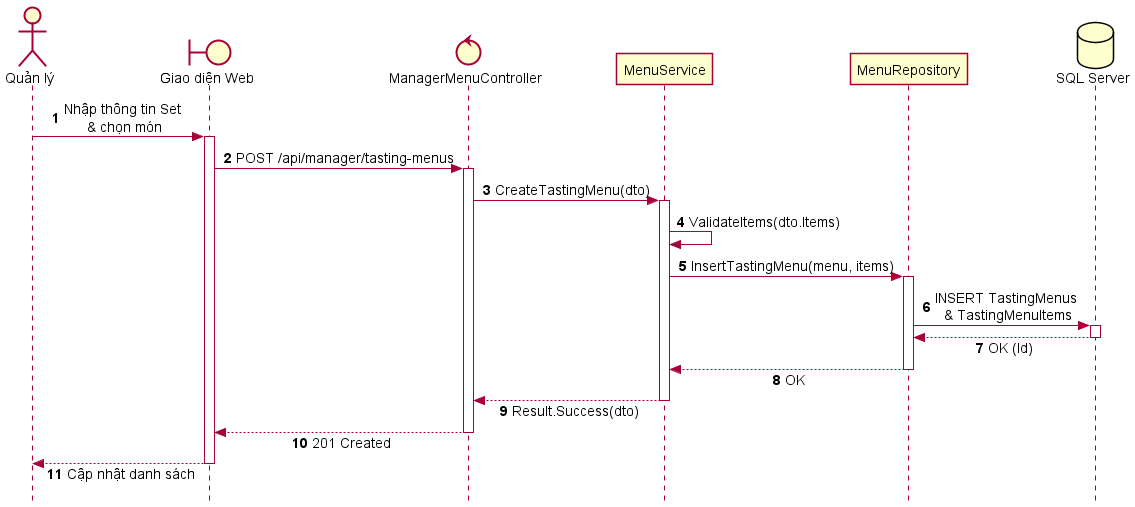

The diagram above was rendered by PlantUML. Its source (embedded in the PNG):
@startuml SD_UC_A1_5_Create_SetMenu
autonumber
skinparam style strictuml
skinparam sequenceMessageAlign center
skinparam responseMessageBelowArrow true
skinparam defaultFontName "Segoe UI", Arial, sans-serif
skinparam defaultFontSize 14

actor "Quản lý" as Manager
boundary "Giao diện Web" as UI
control "ManagerMenuController" as Controller
participant "MenuService" as Service
participant "MenuRepository" as Repo
database "SQL Server" as DB

Manager -> UI: Nhập thông tin Set \n& chọn món
activate UI

UI -> Controller: POST /api/manager/tasting-menus
activate Controller

Controller -> Service: CreateTastingMenu(dto)
activate Service

Service -> Service: ValidateItems(dto.Items)

Service -> Repo: InsertTastingMenu(menu, items)
activate Repo

Repo -> DB: INSERT TastingMenus \n& TastingMenuItems
activate DB
DB --> Repo: OK (Id)
deactivate DB

Repo --> Service: OK
deactivate Repo

Service --> Controller: Result.Success(dto)
deactivate Service

Controller --> UI: 201 Created
deactivate Controller

UI --> Manager: Cập nhật danh sách
deactivate UI

@enduml